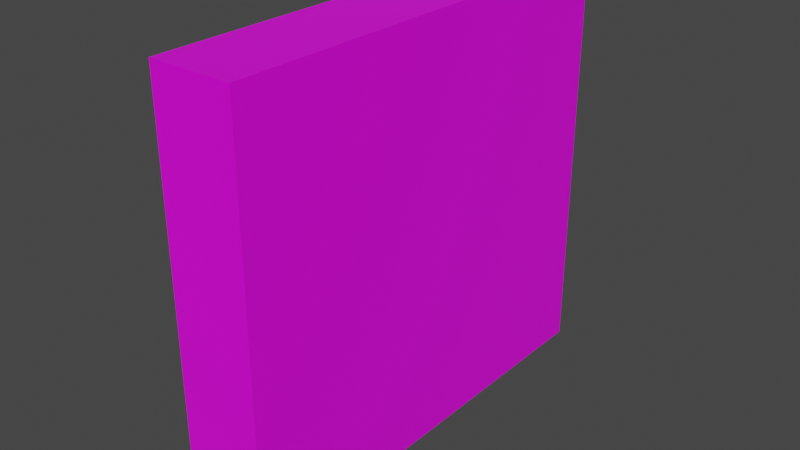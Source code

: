# Source: TitleImg.blend  (saved by Blender 2.82.7; exported with 4.5.12 LTS)
import bpy
from mathutils import Matrix  # noqa: F401  (used for matrix-valued properties, if any)

bpy.ops.wm.read_factory_settings(use_empty=True)
scene = bpy.context.scene
scene.name = 'Scene'

# ---- collections
col_collection = bpy.data.collections.new('Collection'); scene.collection.children.link(col_collection)

# ---- images (referenced by path relative to the original .blend; pixels are not part of the script)
import os
ASSET_DIR = os.environ.get("B2B_ASSET_DIR", "")  # directory of the original .blend (textures are referenced by path, not embedded)
HERE = os.path.dirname(os.path.abspath(__file__))  # packed textures are extracted next to this script under _unpacked/

def load_image(name, relpath, width, height, colorspace="sRGB"):
    """Load a texture the original file referenced (path relative to the .blend, or extracted next to this script)."""
    p = next((c for c in (os.path.join(HERE, relpath), os.path.join(ASSET_DIR, relpath)) if relpath and os.path.exists(c)), "")
    if p:
        img = bpy.data.images.load(p, check_existing=True)
        img.name = name
    else:  # same state as the original file: an image datablock whose file is absent (Cycles renders it pink)
        img = bpy.data.images.new(name, width, height)
        img.source = "FILE"
        img.filepath = "//" + (relpath or name)
    img.colorspace_settings.name = colorspace
    return img
img_img_3505_jpg = load_image('IMG-3505.JPG', 'IMG-3505.JPG', 1024, 1024, 'sRGB')

# ---- materials (node trees are filled in below, after node groups)
mat_material = bpy.data.materials.new('Material')
mat_material.alpha_threshold = 0.0
mat_material.use_transparent_shadow = False
mat_material.line_color = (0.0, 0.0, 0.0, 1.0)

# ---- material node trees
mat_material.use_nodes = True; mat_material.node_tree.nodes.clear()
_N = mat_material.node_tree.nodes; _L = mat_material.node_tree.links
n0 = _N.new('ShaderNodeOutputMaterial'); n0.name = 'Material Output'; n0.location = (300, 300)
n1 = _N.new('ShaderNodeBsdfPrincipled'); n1.name = 'Principled BSDF'; n1.location = (10, 300)
n1.distribution = 'GGX'
n1.subsurface_method = 'BURLEY'
n1.inputs[2].default_value = 0.4
n1.inputs[3].default_value = 1.45
n1.inputs[27].default_value = (0.0, 0.0, 0.0, 1.0)
n1.inputs[28].default_value = 1.0
n2 = _N.new('ShaderNodeTexImage'); n2.name = 'Image Texture'; n2.location = (-280, 275)
n2.image = img_img_3505_jpg
_L.new(n1.outputs[0], n0.inputs[0])
_L.new(n2.outputs[0], n1.inputs[0])
n0.is_active_output = True

# ---- world
world_world = bpy.data.worlds.new('World'); scene.world = world_world
world_world.use_nodes = True; world_world.node_tree.nodes.clear()
_N = world_world.node_tree.nodes; _L = world_world.node_tree.links
n0 = _N.new('ShaderNodeOutputWorld'); n0.name = 'World Output'; n0.location = (300, 300)
n1 = _N.new('ShaderNodeBackground'); n1.name = 'Background'; n1.location = (10, 300)
n1.inputs[0].default_value = (0.05088, 0.05088, 0.05088, 1.0)
_L.new(n1.outputs[0], n0.inputs[0])
n0.is_active_output = True
world_world.color = (0.05088, 0.05088, 0.05088)
world_world.use_sun_shadow = False
world_world.sun_shadow_jitter_overblur = 0.0

# ---- meshes
me_cube = bpy.data.meshes.new('Cube')
me_cube.from_pydata([(1.468, 1.468, 1.468), (1.468, 1.468, -1.468), (1.468, -1.468, 1.468), (1.468, -1.468, -1.468), (-1.468, 1.468, 1.468), (-1.468, 1.468, -1.468), (-1.468, -1.468, 1.468), (-1.468, -1.468, -1.468)], [], [(0, 4, 6, 2), (3, 2, 6, 7), (7, 6, 4, 5), (5, 1, 3, 7), (1, 0, 2, 3), (5, 4, 0, 1)])
_uv = me_cube.uv_layers.new(name='UVMap')
_uv.uv.foreach_set('vector', [0.625, 0.5, 0.875, 0.5, 0.875, 0.75, 0.625, 0.75, 0.375, 0.75, 0.625, 0.75, 0.625, 1.0, 0.375, 1.0, 0.375, 0.0, 0.625, 0.0, 0.625, 0.25, 0.375, 0.25, 0.125, 0.5, 0.375, 0.5, 0.375, 0.75, 0.125, 0.75, 0.9848, 0.01308, 0.9765, 0.9993, 0.001381, 0.994, 0.009649, 0.007821, 0.375, 0.25, 0.625, 0.25, 0.625, 0.5, 0.375, 0.5])
me_cube.materials.append(mat_material)
me_cube.use_remesh_preserve_volume = False
me_cube.use_remesh_preserve_attributes = False
me_cube.use_mirror_vertex_groups = False
me_cube.update()

# ---- objects
ob_cube = bpy.data.objects.new('Cube', me_cube)

# ---- transforms, parenting, visibility, modifiers, constraints
ob_cube.location = (0.0, 0.0, 0.0)
ob_cube.scale = (2.837, 15.39, 14.16)
ob_cube.lock_rotations_4d = False
ob_cube.empty_display_type = 'ARROWS'
ob_cube.lineart.crease_threshold = 0.0

# ---- collection membership
col_collection.objects.link(ob_cube)

# ---- scene / render settings (as saved in the file)
scene.frame_start = 1; scene.frame_end = 250; scene.frame_set(1)
scene.render.engine = 'BLENDER_EEVEE_NEXT'
scene.cycles.use_denoising = False
scene.cycles.samples = 128
scene.cycles.sampling_pattern = 'TABULATED_SOBOL'
scene.cycles.use_adaptive_sampling = False
scene.cycles.use_light_tree = False
scene.view_settings.view_transform = 'Filmic'
bpy.context.view_layer.update()

# ---- added for rendering (the .blend has no active camera and no usable light): camera, sun
cam_auto = bpy.data.cameras.new('AutoCamera')
cam_auto.lens = 50.0
cam_auto.sensor_width = 36.0
cam_auto.clip_end = 1006.5
ob_auto_camera = bpy.data.objects.new('AutoCamera', cam_auto)
scene.collection.objects.link(ob_auto_camera)
ob_auto_camera.location = (57.3508, -68.821, 45.8806)
ob_auto_camera.rotation_euler = (1.09748, -7.21219e-08, 0.694738)
scene.camera = ob_auto_camera
light_auto_sun = bpy.data.lights.new('AutoSun', 'SUN')
light_auto_sun.energy = 3.0
light_auto_sun.angle = 0.0523599
ob_auto_sun = bpy.data.objects.new('AutoSun', light_auto_sun)
scene.collection.objects.link(ob_auto_sun)
ob_auto_sun.rotation_euler = (0.872665, 0.174533, 0.523599)
bpy.context.view_layer.update()
